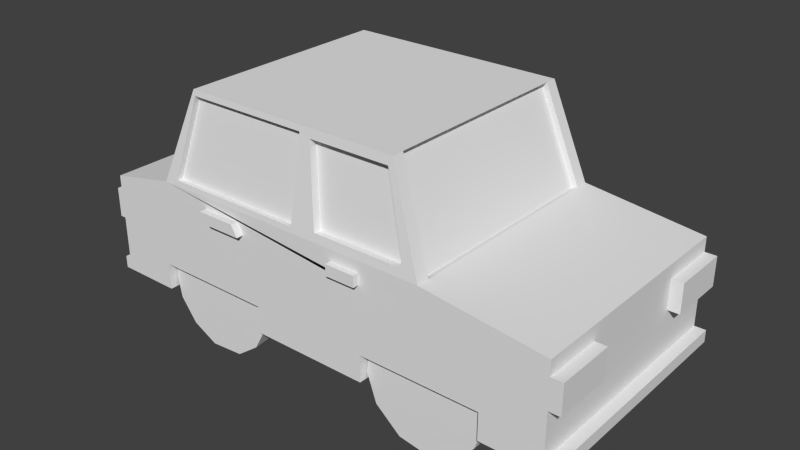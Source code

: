 # Source: car-1.blend  (saved by Blender 2.73.0; exported with 4.5.12 LTS)
import bpy
from mathutils import Matrix  # noqa: F401  (used for matrix-valued properties, if any)

bpy.ops.wm.read_factory_settings(use_empty=True)
scene = bpy.context.scene
scene.name = 'Scene'

# ---- collections
col_collection_1 = bpy.data.collections.new('Collection 1'); scene.collection.children.link(col_collection_1)

# ---- materials (node trees are filled in below, after node groups)
mat_car_1 = bpy.data.materials.new('car-1')
mat_car_1.alpha_threshold = 0.0
mat_car_1.use_transparent_shadow = False
mat_car_1.roughness = 0.5
mat_car_1.specular_intensity = 0.0
mat_car_1.line_color = (0.0, 0.0, 0.0, 1.0)

# ---- material node trees

# ---- world
world_world = bpy.data.worlds.new('World'); scene.world = world_world
world_world.color = (0.05088, 0.05088, 0.05088)
world_world.use_sun_shadow = False
world_world.sun_shadow_jitter_overblur = 0.0
world_world.cycles.sampling_method = 'MANUAL'
world_world.cycles.sample_map_resolution = 256

# ---- meshes
me_car_1_reference = bpy.data.meshes.new('car-1-reference')
me_car_1_reference.from_pydata([(-3.963, -2.027, 2.503), (-3.963, 2.027, 2.503), (4.166, 2.027, 2.503), (4.166, -2.027, 2.503), (-3.963, 2.027, 1.003), (2.134, 2.027, 2.747), (4.166, 2.027, 1.003), (4.166, -2.027, 1.003), (-3.963, -2.027, 1.003), (-2.791, 2.027, 2.747), (2.134, -2.027, 2.747), (2.134, 1.805, 2.747), (2.134, -1.805, 2.747), (-2.791, -1.649, 2.747), (-2.791, 1.649, 2.747), (0.0327, 1.85, 4.331), (1.579, 1.85, 4.331), (-2.168, 1.85, 4.331), (1.579, -1.85, 4.331), (1.579, 1.647, 4.331), (1.579, -1.647, 4.331), (-2.168, -1.505, 4.331), (-2.168, 1.505, 4.331), (1.117, 2.173, 2.375), (1.117, -2.127, 2.375), (1.117, -2.027, 2.375), (-1.13, -2.027, 2.375), (-1.13, 2.027, 2.375), (1.117, 2.027, 2.375), (-0.1609, 2.02, 2.858), (-2.791, -2.027, 2.747), (-2.168, -1.85, 4.331), (0.4192, 1.85, 4.331), (1.117, -2.027, 2.561), (0.6094, -2.027, 2.375), (-1.237, -2.027, 2.561), (-1.745, -2.027, 2.375), (-1.237, 2.027, 2.561), (-1.745, 2.027, 2.375), (1.117, 2.027, 2.561), (0.6094, 2.027, 2.375), (0.6094, 2.027, 2.561), (-1.907, 2.027, 2.561), (-1.907, -2.027, 2.561), (0.6094, -2.027, 2.561), (-0.1282, -2.017, 2.84), (-2.529, -2.017, 2.84), (-2.131, -1.861, 4.238), (0.3037, 2.012, 2.887), (1.876, 2.012, 2.887), (1.519, 1.866, 4.19), (1.872, -2.011, 2.89), (0.3067, -2.011, 2.89), (0.1509, -1.866, 4.187), (-2.489, 2.015, 2.861), (-0.07119, 1.863, 4.217), (-2.103, 1.863, 4.217), (1.517, -1.866, 4.187), (0.1471, 1.866, 4.19), (-0.03598, -1.861, 4.238), (0.3037, 1.936, 2.879), (1.876, 1.936, 2.879), (1.519, 1.791, 4.182), (0.1471, 1.791, 4.182), (-2.489, 1.943, 2.853), (-0.1606, 1.943, 2.853), (-0.07119, 1.791, 4.209), (-2.103, 1.791, 4.209), (1.117, 2.173, 2.561), (0.6094, 2.173, 2.375), (0.6094, 2.173, 2.561), (-1.13, 2.16, 2.375), (-1.237, 2.16, 2.561), (-1.745, 2.16, 2.375), (-1.907, 2.16, 2.561), (1.872, -1.886, 2.876), (0.3067, -1.886, 2.876), (0.1509, -1.741, 4.173), (1.517, -1.741, 4.173), (-0.1282, -1.922, 2.829), (-2.529, -1.922, 2.829), (-2.131, -1.766, 4.227), (-0.03598, -1.766, 4.227), (1.117, -2.127, 2.561), (0.6094, -2.127, 2.375), (0.6094, -2.127, 2.561), (-1.13, -2.146, 2.375), (-1.237, -2.146, 2.561), (-1.745, -2.146, 2.375), (-1.907, -2.146, 2.561), (2.047, 1.805, 2.716), (2.047, -1.805, 2.716), (1.492, 1.647, 4.3), (1.492, -1.647, 4.3), (-2.694, -1.649, 2.709), (-2.694, 1.649, 2.709), (-2.071, -1.505, 4.293), (-2.071, 1.505, 4.293), (-3.963, -2.027, 2.253), (-2.947, 2.027, 0.7967), (3.15, -2.027, 0.7967), (-3.963, 2.027, 1.753), (4.166, 2.027, 1.753), (1.117, 2.027, 0.7967), (4.166, -2.027, 1.753), (-0.9148, -2.027, 0.7967), (-4.063, -2.027, 1.753), (-3.963, -2.027, 1.753), (-0.9148, 2.027, 0.7967), (1.117, -2.027, 0.7967), (-3.963, 2.027, 2.253), (4.166, 2.027, 2.253), (3.15, 2.027, 0.7967), (4.166, -2.027, 2.253), (-2.947, -2.027, 0.7967), (-3.963, 1.014, 1.753), (-3.963, 1.014, 2.253), (-3.963, -1.014, 1.753), (-3.963, -1.014, 2.253), (-4.063, 2.027, 1.753), (4.166, -1.014, 1.753), (4.166, -1.014, 2.253), (4.358, -2.027, 0.7967), (4.166, 1.014, 1.753), (4.166, 1.014, 2.253), (4.358, 2.027, 0.7967), (-4.072, -2.027, 1.003), (-4.063, -2.027, 2.253), (3.15, 2.027, 1.253), (1.117, 2.027, 1.253), (-4.072, 2.027, 1.003), (-2.947, -2.027, 1.253), (-0.9148, -2.027, 1.253), (1.117, -2.027, 1.253), (3.15, -2.027, 1.253), (-0.9148, 2.027, 1.253), (-2.947, 2.027, 1.253), (-4.072, 2.027, 0.7967), (-4.072, -2.027, 0.7967), (4.363, 2.027, 1.753), (4.363, -2.027, 1.753), (4.363, 2.027, 2.253), (4.363, -2.027, 2.253), (4.363, -1.014, 1.753), (4.363, -1.014, 2.253), (4.363, 1.014, 1.753), (4.363, 1.014, 2.253), (4.358, 2.027, 1.003), (4.358, -2.027, 1.003), (-4.063, 2.027, 2.253), (-4.063, 1.014, 1.753), (-4.063, 1.014, 2.253), (-4.063, -1.014, 1.753), (-4.063, -1.014, 2.253), (2.408, 1.922, 1.968), (2.356, 1.137, 1.989), (2.831, 1.922, 1.735), (2.784, 1.137, 1.767), (3.089, 1.922, 1.31), (3.028, 1.137, 1.459), (3.131, 1.922, 0.8289), (3.135, 1.137, 1.083), (3.089, 1.137, 0.6933), (2.921, 1.922, 0.3782), (2.544, 1.922, 0.07643), (2.847, 1.137, 0.2878), (2.426, 1.137, 0.03879), (2.053, 1.922, 0.0005443), (2.018, 1.137, 0.003997), (1.676, 1.922, 0.1077), (1.645, 1.137, 0.1243), (1.369, 1.922, 0.351), (1.146, 1.922, 0.7795), (1.294, 1.137, 0.4408), (1.132, 1.137, 0.903), (1.168, 1.922, 1.276), (1.178, 1.137, 1.31), (1.346, 1.922, 1.625), (1.645, 1.922, 1.879), (1.436, 1.137, 1.735), (2.018, 1.922, 1.999), (1.859, 1.137, 1.968), (2.408, -1.105, 1.968), (2.25, -1.89, 1.999), (2.831, -1.105, 1.735), (2.623, -1.89, 1.879), (2.921, -1.89, 1.625), (3.121, -1.105, 1.224), (3.1, -1.89, 1.276), (3.1, -1.105, 0.727), (3.131, -1.89, 0.8857), (2.921, -1.105, 0.3782), (3.011, -1.89, 0.5127), (2.689, -1.105, 0.1701), (2.331, -1.105, 0.01159), (2.675, -1.89, 0.1463), (2.215, -1.89, 0.0005443), (1.859, -1.105, 0.03556), (1.723, -1.89, 0.07643), (1.436, -1.105, 0.2683), (1.146, -1.105, 0.7795), (1.294, -1.89, 0.4408), (1.132, -1.89, 0.903), (1.168, -1.105, 1.276), (1.178, -1.89, 1.31), (1.346, -1.105, 1.625), (1.369, -1.89, 1.652), (1.645, -1.105, 1.879), (2.018, -1.105, 1.999), (1.77, -1.89, 1.946), (-1.85, -1.105, 2.003), (-1.906, -1.89, 2.013), (-1.39, -1.105, 1.857), (-1.442, -1.89, 1.879), (-1.054, -1.105, 1.491), (-1.144, -1.89, 1.625), (-0.9194, -1.105, 1.027), (-0.934, -1.89, 1.174), (-1.037, -1.105, 0.5438), (-0.9754, -1.89, 0.6933), (-1.281, -1.105, 0.2366), (-1.166, -1.89, 0.351), (-1.709, -1.105, 0.01413), (-1.567, -1.89, 0.05716), (-2.206, -1.105, 0.03556), (-2.153, -1.89, 0.01413), (-2.555, -1.105, 0.2142), (-2.582, -1.89, 0.2365), (-2.819, -1.105, 0.5273), (-2.864, -1.89, 0.6153), (-2.941, -1.105, 1.002), (-2.931, -1.89, 1.002), (-2.825, -1.105, 1.459), (-2.856, -1.89, 1.412), (-2.582, -1.105, 1.767), (-2.24, -1.105, 1.957), (-2.472, -1.89, 1.857), (-2.012, 1.158, 2.003), (-1.657, 1.943, 1.968), (-1.521, 1.158, 1.927), (-1.308, 1.943, 1.789), (-1.054, 1.943, 1.491), (-1.076, 1.158, 1.543), (-0.9194, 1.943, 1.027), (-0.9302, 1.158, 1.083), (-1.037, 1.943, 0.5438), (-0.9754, 1.158, 0.6933), (-1.281, 1.943, 0.2365), (-1.234, 1.158, 0.2683), (-1.623, 1.943, 0.04579), (-1.657, 1.158, 0.03556), (-2.104, 1.943, 0.004307), (-2.047, 1.158, 0.003997), (-2.629, 1.943, 0.2683), (-2.42, 1.158, 0.1243), (-2.894, 1.943, 0.7095), (-2.771, 1.158, 0.4408), (-2.933, 1.158, 0.903), (-2.921, 1.943, 1.199), (-2.887, 1.158, 1.31), (-2.719, 1.943, 1.625), (-2.696, 1.158, 1.652), (-2.42, 1.943, 1.879), (-2.389, 1.158, 1.896), (-2.047, 1.943, 1.999)], [], [(117, 152, 153), (106, 152, 117), (11, 5, 16), (138, 137, 99), (94, 95, 14), (65, 66, 55), (75, 76, 52), (22, 97, 96), (18, 12, 20), (58, 63, 60), (3, 2, 11), (14, 22, 17), (120, 123, 121), (31, 18, 15), (143, 140, 104), (61, 62, 50), (4, 130, 126), (15, 32, 58), (147, 148, 122), (79, 82, 81), (76, 77, 53), (46, 80, 81), (59, 82, 79), (60, 63, 62), (67, 66, 65), (113, 142, 144), (37, 72, 74), (123, 145, 146), (39, 68, 70), (43, 89, 87), (29, 9, 54), (20, 93, 92), (44, 85, 83), (30, 47, 31), (53, 77, 78), (57, 78, 75), (7, 148, 147), (94, 96, 97), (102, 28, 5), (0, 13, 14), (55, 66, 67), (45, 53, 59), (136, 101, 110), (127, 153, 152), (50, 62, 63), (68, 23, 69), (41, 70, 69), (40, 69, 23), (28, 23, 68), (72, 71, 73), (42, 74, 73), (38, 73, 71), (27, 71, 72), (78, 77, 76), (64, 65, 29), (79, 80, 46), (47, 81, 82), (85, 84, 24), (34, 84, 85), (25, 24, 84), (33, 83, 24), (87, 89, 88), (36, 88, 89), (26, 86, 88), (35, 87, 86), (12, 91, 93), (19, 92, 90), (22, 14, 95), (21, 96, 94), (115, 4, 117), (151, 150, 115), (144, 142, 140), (60, 61, 49), (25, 132, 133), (25, 34, 30), (105, 108, 103), (115, 150, 119), (124, 146, 141), (146, 145, 139), (9, 29, 37), (125, 122, 100), (90, 91, 12), (118, 153, 127), (134, 133, 129), (133, 109, 103), (112, 100, 134), (144, 143, 120), (139, 145, 123), (110, 149, 151), (56, 67, 64), (130, 137, 138), (90, 92, 93), (149, 119, 150), (135, 108, 105), (114, 99, 136), (136, 135, 132), (155, 157, 156), (157, 159, 156), (159, 161, 158), (161, 162, 160), (162, 165, 163), (164, 165, 166), (166, 168, 167), (168, 170, 169), (170, 173, 171), (172, 173, 174), (174, 176, 175), (176, 179, 177), (179, 181, 178), (155, 176, 168), (181, 155, 180), (180, 158, 167), (183, 185, 182), (185, 186, 184), (186, 188, 187), (188, 190, 187), (190, 192, 189), (192, 195, 191), (195, 196, 194), (196, 198, 197), (198, 201, 199), (200, 201, 202), (202, 204, 203), (204, 206, 205), (206, 209, 207), (188, 204, 198), (209, 183, 208), (208, 187, 194), (211, 213, 212), (213, 215, 212), (215, 217, 214), (217, 219, 216), (219, 221, 218), (221, 223, 220), (223, 225, 222), (225, 227, 226), (227, 229, 228), (230, 229, 231), (231, 233, 230), (233, 236, 234), (236, 211, 235), (230, 214, 220), (237, 239, 238), (239, 242, 240), (242, 244, 243), (244, 246, 243), (246, 248, 245), (248, 250, 249), (250, 252, 251), (252, 254, 251), (254, 256, 253), (255, 256, 257), (257, 259, 258), (259, 261, 260), (261, 263, 262), (239, 263, 261), (263, 237, 264), (258, 241, 251), (118, 117, 153), (107, 106, 117), (19, 11, 16), (114, 138, 99), (13, 94, 14), (29, 65, 55), (51, 75, 52), (21, 22, 96), (12, 18, 10), (48, 58, 60), (12, 10, 3), (2, 5, 11), (11, 12, 3), (30, 21, 13), (21, 30, 31), (9, 14, 17), (3, 113, 121), (120, 104, 7), (2, 3, 121), (120, 7, 6), (124, 111, 2), (123, 120, 6), (124, 2, 121), (6, 102, 123), (123, 124, 121), (31, 15, 22), (22, 15, 17), (19, 16, 32), (32, 20, 19), (32, 15, 18), (21, 31, 22), (18, 20, 32), (120, 143, 104), (49, 61, 50), (8, 4, 126), (48, 15, 58), (125, 147, 122), (80, 79, 81), (57, 51, 18), (52, 76, 53), (47, 46, 81), (45, 59, 79), (61, 60, 62), (64, 67, 65), (121, 113, 144), (42, 37, 74), (124, 123, 146), (41, 39, 70), (35, 43, 87), (19, 20, 92), (33, 44, 83), (47, 30, 46), (57, 53, 78), (51, 57, 75), (6, 7, 147), (95, 94, 97), (141, 139, 102), (5, 2, 111), (111, 141, 102), (5, 28, 39), (102, 5, 111), (50, 58, 32), (56, 9, 17), (50, 32, 16), (56, 54, 9), (5, 50, 16), (55, 17, 15), (49, 50, 5), (55, 56, 17), (29, 49, 5), (55, 15, 48), (29, 55, 48), (48, 49, 29), (13, 0, 30), (14, 9, 1), (1, 0, 14), (56, 55, 67), (45, 30, 10), (10, 18, 51), (31, 47, 59), (45, 46, 30), (18, 31, 59), (52, 10, 51), (53, 18, 59), (45, 10, 52), (53, 57, 18), (53, 45, 52), (6, 112, 128), (129, 103, 108), (6, 147, 125), (129, 108, 135), (6, 125, 112), (40, 129, 135), (4, 99, 137), (38, 135, 136), (102, 6, 128), (128, 28, 102), (29, 39, 41), (129, 28, 128), (29, 5, 39), (40, 28, 129), (29, 41, 40), (136, 42, 38), (135, 29, 40), (136, 9, 42), (135, 27, 29), (137, 130, 4), (38, 27, 135), (136, 99, 4), (101, 119, 149), (136, 4, 101), (110, 9, 136), (101, 149, 110), (110, 1, 9), (106, 127, 152), (58, 50, 63), (70, 68, 69), (40, 41, 69), (28, 40, 23), (39, 28, 68), (74, 72, 73), (38, 42, 73), (27, 38, 71), (37, 27, 72), (75, 78, 76), (54, 64, 29), (45, 79, 46), (59, 47, 82), (83, 85, 24), (44, 34, 85), (34, 25, 84), (25, 33, 24), (86, 87, 88), (43, 36, 89), (36, 26, 88), (26, 35, 86), (20, 12, 93), (11, 19, 90), (97, 22, 95), (13, 21, 94), (118, 98, 0), (8, 107, 117), (118, 0, 1), (4, 8, 117), (1, 110, 116), (115, 117, 118), (118, 1, 116), (115, 101, 4), (118, 116, 115), (116, 151, 115), (143, 144, 140), (48, 60, 49), (25, 35, 26), (10, 44, 33), (132, 26, 36), (10, 33, 25), (131, 43, 30), (133, 10, 25), (98, 30, 0), (113, 3, 10), (131, 30, 98), (132, 25, 26), (140, 142, 113), (122, 148, 7), (104, 140, 113), (100, 122, 7), (134, 104, 113), (131, 36, 43), (98, 127, 106), (8, 126, 138), (98, 106, 107), (8, 138, 114), (131, 107, 8), (134, 7, 104), (131, 8, 114), (134, 100, 7), (98, 107, 131), (133, 134, 10), (105, 109, 133), (10, 134, 113), (36, 131, 132), (132, 105, 133), (30, 43, 35), (44, 10, 30), (30, 35, 25), (34, 44, 30), (109, 105, 103), (101, 115, 119), (111, 124, 141), (141, 146, 139), (29, 27, 37), (37, 42, 9), (112, 125, 100), (11, 90, 12), (98, 118, 127), (128, 134, 129), (129, 133, 103), (128, 112, 134), (121, 144, 120), (102, 139, 123), (116, 110, 151), (54, 56, 64), (126, 130, 138), (91, 90, 93), (151, 149, 150), (132, 135, 105), (131, 114, 136), (131, 136, 132), (180, 155, 154), (154, 155, 156), (156, 159, 158), (158, 161, 160), (160, 162, 163), (163, 165, 164), (164, 166, 167), (167, 168, 169), (169, 170, 171), (171, 173, 172), (172, 174, 175), (175, 176, 177), (177, 179, 178), (168, 166, 165), (179, 155, 181), (168, 157, 155), (157, 161, 159), (173, 170, 168), (176, 174, 173), (168, 161, 157), (161, 165, 162), (176, 173, 168), (176, 155, 179), (168, 165, 161), (178, 181, 180), (167, 171, 172), (167, 169, 171), (177, 178, 180), (172, 175, 177), (158, 164, 167), (164, 160, 163), (180, 154, 156), (167, 177, 180), (158, 160, 164), (180, 156, 158), (167, 172, 177), (208, 183, 182), (182, 185, 184), (184, 186, 187), (187, 190, 189), (189, 192, 191), (191, 195, 193), (194, 193, 195), (194, 196, 197), (197, 198, 199), (199, 201, 200), (200, 202, 203), (203, 204, 205), (205, 206, 207), (185, 188, 186), (192, 190, 188), (185, 183, 209), (198, 196, 195), (204, 202, 201), (188, 206, 204), (206, 188, 185), (188, 195, 192), (204, 201, 198), (185, 209, 206), (198, 195, 188), (207, 209, 208), (197, 199, 200), (205, 207, 208), (200, 203, 205), (187, 193, 194), (193, 189, 191), (208, 182, 184), (194, 205, 208), (194, 197, 200), (187, 189, 193), (208, 184, 187), (194, 200, 205), (210, 211, 212), (212, 215, 214), (214, 217, 216), (216, 219, 218), (218, 221, 220), (220, 223, 222), (222, 225, 224), (224, 225, 226), (226, 227, 228), (230, 228, 229), (230, 233, 232), (232, 233, 234), (234, 236, 235), (213, 217, 215), (223, 221, 219), (231, 227, 225), (227, 231, 229), (213, 236, 233), (213, 211, 236), (233, 217, 213), (217, 223, 219), (217, 231, 225), (231, 217, 233), (225, 223, 217), (235, 211, 210), (234, 235, 210), (230, 232, 234), (226, 228, 230), (220, 224, 226), (224, 220, 222), (220, 214, 216), (230, 234, 210), (220, 226, 230), (216, 218, 220), (210, 212, 214), (214, 230, 210), (264, 237, 238), (238, 239, 240), (240, 242, 241), (241, 242, 243), (243, 246, 245), (245, 248, 247), (247, 248, 249), (249, 250, 251), (251, 254, 253), (253, 256, 255), (258, 255, 257), (258, 259, 260), (260, 261, 262), (252, 250, 248), (239, 244, 242), (257, 254, 252), (254, 257, 256), (239, 261, 259), (239, 237, 263), (259, 244, 239), (244, 248, 246), (244, 257, 252), (257, 244, 259), (252, 248, 244), (262, 263, 264), (247, 249, 251), (247, 243, 245), (260, 262, 264), (253, 255, 258), (243, 247, 251), (251, 241, 243), (264, 238, 240), (258, 260, 264), (251, 253, 258), (264, 240, 241), (241, 258, 264)])
_uv = me_car_1_reference.uv_layers.new(name='UVMap')
_uv.uv.foreach_set('vector', [0.3314, 0.9367, 0.3388, 0.9282, 0.3653, 0.9301, 0.3375, 0.8812, 0.3388, 0.9282, 0.3314, 0.9367, 0.4449, 0.2282, 0.4278, 0.2353, 0.4173, 0.003304, 0.351, 0.4902, 0.3202, 0.4682, 0.3237, 0.4529, 0.3574, 0.5822, 0.224, 0.4941, 0.2251, 0.4859, 0.2705, 0.2645, 0.1397, 0.1537, 0.1335, 0.1302, 0.6105, 0.3823, 0.5645, 0.4538, 0.5519, 0.4546, 0.0003092, 0.5206, 0.05361, 0.53, 0.3986, 0.747, 0.7639, 0.3981, 0.6095, 0.3428, 0.7734, 0.3721, 0.157, 0.1115, 0.1821, 0.1154, 0.3062, 0.2363, 0.5145, 0.3238, 0.4964, 0.3155, 0.4449, 0.2282, 0.2251, 0.4859, 0.0003092, 0.5206, 0.0003091, 0.4587, 0.5072, 0.3248, 0.4989, 0.3206, 0.5084, 0.3227, 0.774, 0.0003092, 0.9765, 0.0003091, 0.8929, 0.2004, 0.753, 0.8884, 0.7142, 0.8943, 0.6996, 0.8824, 0.4044, 0.2209, 0.391, 0.05475, 0.4048, 0.03235, 0.668, 0.9194, 0.6636, 0.9265, 0.467, 0.924, 0.1248, 0.1017, 0.1941, 0.07389, 0.157, 0.1115, 0.6626, 0.9079, 0.4683, 0.9048, 0.4596, 0.8909, 0.3258, 0.8754, 0.3308, 0.9515, 0.2175, 0.9515, 0.5645, 0.4538, 0.6392, 0.5095, 0.6424, 0.5295, 0.409, 0.5621, 0.4213, 0.5628, 0.4847, 0.7075, 0.6351, 0.5455, 0.621, 0.5485, 0.5271, 0.4781, 0.7705, 0.8677, 0.6996, 0.8762, 0.6996, 0.802, 0.1835, 0.8901, 0.1907, 0.9997, 0.1168, 0.9997, 0.6996, 0.9349, 0.7173, 0.9164, 0.7557, 0.9105, 0.2635, 0.3599, 0.2671, 0.3664, 0.2602, 0.3803, 0.774, 0.8954, 0.7939, 0.9131, 0.7928, 0.9353, 0.3633, 0.2516, 0.3588, 0.257, 0.3491, 0.2576, 0.4363, 0.5249, 0.4385, 0.5179, 0.4504, 0.5095, 0.2791, 0.2625, 0.2306, 0.4532, 0.2231, 0.4284, 0.7734, 0.3721, 0.7408, 0.3594, 0.4622, 0.03688, 0.5499, 0.4336, 0.5489, 0.4276, 0.5569, 0.4173, 0.3872, 0.5657, 0.484, 0.7295, 0.4833, 0.7477, 0.6424, 0.5295, 0.6392, 0.5095, 0.7171, 0.4153, 0.7404, 0.4041, 0.7171, 0.4153, 0.6105, 0.3823, 0.4596, 0.9175, 0.4683, 0.9048, 0.6626, 0.9079, 0.196, 0.8747, 0.2039, 0.7827, 0.3666, 0.7828, 0.4946, 0.3185, 0.3662, 0.2626, 0.4278, 0.2353, 0.3468, 0.5177, 0.3621, 0.5793, 0.2251, 0.4859, 0.1335, 0.1302, 0.1397, 0.1537, 0.03748, 0.4299, 0.5274, 0.4716, 0.6424, 0.5295, 0.6351, 0.5455, 0.3161, 0.4353, 0.3083, 0.4717, 0.3011, 0.4757, 0.363, 0.8829, 0.3653, 0.9301, 0.3388, 0.9282, 0.4048, 0.03235, 0.391, 0.05475, 0.1821, 0.1154, 0.3588, 0.257, 0.3593, 0.2608, 0.3498, 0.262, 0.3392, 0.2551, 0.3491, 0.2576, 0.3498, 0.262, 0.3449, 0.2688, 0.3498, 0.262, 0.3593, 0.2608, 0.3662, 0.2626, 0.3593, 0.2608, 0.3588, 0.257, 0.2671, 0.3664, 0.2727, 0.3675, 0.2659, 0.3804, 0.2538, 0.3882, 0.2602, 0.3803, 0.2659, 0.3804, 0.2693, 0.3853, 0.2659, 0.3804, 0.2727, 0.3675, 0.2799, 0.36, 0.2727, 0.3675, 0.2671, 0.3664, 0.4483, 0.9633, 0.3749, 0.972, 0.3749, 0.901, 0.2197, 0.423, 0.2705, 0.2645, 0.2791, 0.2625, 0.5271, 0.4781, 0.4213, 0.5628, 0.409, 0.5621, 0.484, 0.7295, 0.4847, 0.7075, 0.621, 0.5485, 0.5489, 0.4276, 0.5446, 0.424, 0.5526, 0.4144, 0.5393, 0.4266, 0.5446, 0.424, 0.5489, 0.4276, 0.5516, 0.4096, 0.5526, 0.4144, 0.5446, 0.424, 0.5624, 0.4141, 0.5569, 0.4173, 0.5526, 0.4144, 0.4504, 0.5095, 0.4385, 0.5179, 0.438, 0.5123, 0.4331, 0.5116, 0.438, 0.5123, 0.4385, 0.5179, 0.4514, 0.4999, 0.4496, 0.5053, 0.438, 0.5123, 0.4548, 0.5098, 0.4504, 0.5095, 0.4496, 0.5053, 0.6095, 0.3428, 0.612, 0.3355, 0.7408, 0.3594, 0.4467, 0.0003091, 0.4622, 0.03688, 0.4507, 0.2262, 0.0003092, 0.5206, 0.2251, 0.4859, 0.224, 0.4941, 0.4266, 0.7821, 0.3986, 0.747, 0.3574, 0.5822, 0.3178, 0.4809, 0.3152, 0.4687, 0.3389, 0.4967, 0.8541, 0.901, 0.8563, 0.927, 0.8481, 0.9342, 0.7557, 0.9105, 0.7173, 0.9164, 0.7142, 0.8943, 0.3062, 0.2363, 0.4044, 0.2209, 0.4121, 0.2266, 0.5516, 0.4096, 0.4363, 0.4569, 0.5018, 0.3928, 0.5516, 0.4096, 0.5393, 0.4266, 0.3872, 0.5657, 0.4341, 0.4408, 0.3544, 0.3743, 0.3944, 0.3399, 0.8481, 0.9342, 0.8563, 0.927, 0.9031, 0.9285, 0.7795, 0.9482, 0.7928, 0.9353, 0.8329, 0.9383, 0.7928, 0.9353, 0.7939, 0.9131, 0.8319, 0.9164, 0.2306, 0.4532, 0.2791, 0.2625, 0.2635, 0.3599, 0.4949, 0.3232, 0.5059, 0.3296, 0.5061, 0.3386, 0.4507, 0.2262, 0.612, 0.3355, 0.6095, 0.3428, 0.3727, 0.9367, 0.3653, 0.9301, 0.363, 0.8829, 0.5117, 0.3483, 0.5018, 0.3928, 0.3899, 0.3223, 0.5018, 0.3928, 0.4711, 0.394, 0.3944, 0.3399, 0.488, 0.3259, 0.5061, 0.3386, 0.5117, 0.3483, 0.7557, 0.9105, 0.753, 0.8884, 0.7677, 0.8768, 0.8319, 0.9164, 0.7939, 0.9131, 0.774, 0.8954, 0.9071, 0.8954, 0.9014, 0.9022, 0.8541, 0.901, 0.02188, 0.4449, 0.03748, 0.4299, 0.2197, 0.423, 0.6636, 0.9265, 0.6707, 0.9371, 0.4596, 0.9371, 0.1954, 0.7827, 0.1869, 0.8735, 0.008824, 0.8735, 0.9014, 0.9022, 0.9031, 0.9285, 0.8563, 0.927, 0.3321, 0.3776, 0.3544, 0.3743, 0.4341, 0.4408, 0.3644, 0.4837, 0.3237, 0.4529, 0.3161, 0.4353, 0.3161, 0.4353, 0.3321, 0.3776, 0.4363, 0.4569, 0.8795, 0.3193, 0.8929, 0.3068, 0.9351, 0.3295, 0.8929, 0.3068, 0.8983, 0.293, 0.9351, 0.3295, 0.8983, 0.293, 0.898, 0.2782, 0.9475, 0.2887, 0.898, 0.2782, 0.892, 0.2647, 0.9381, 0.2483, 0.892, 0.2647, 0.8785, 0.2534, 0.9107, 0.2153, 0.8714, 0.2018, 0.8785, 0.2534, 0.8607, 0.2489, 0.8607, 0.2489, 0.8456, 0.2524, 0.8294, 0.2068, 0.8456, 0.2524, 0.8333, 0.261, 0.801, 0.2248, 0.8333, 0.261, 0.8247, 0.2765, 0.7814, 0.2524, 0.7757, 0.2933, 0.8247, 0.2765, 0.8237, 0.2948, 0.8237, 0.2948, 0.8299, 0.309, 0.7886, 0.3333, 0.8299, 0.309, 0.8441, 0.3209, 0.8115, 0.3574, 0.8441, 0.3209, 0.8616, 0.3249, 0.8421, 0.371, 0.8795, 0.3193, 0.8299, 0.309, 0.8456, 0.2524, 0.8616, 0.3249, 0.8795, 0.3193, 0.8756, 0.3718, 0.6161, 0.8818, 0.5951, 0.8168, 0.6825, 0.7978, 0.8106, 0.5311, 0.7873, 0.5066, 0.8341, 0.4878, 0.7873, 0.5066, 0.7753, 0.4752, 0.8246, 0.4725, 0.7753, 0.4752, 0.7762, 0.4416, 0.824, 0.4507, 0.7762, 0.4416, 0.7898, 0.4111, 0.824, 0.4507, 0.7898, 0.4111, 0.814, 0.3882, 0.8326, 0.4342, 0.814, 0.3882, 0.8539, 0.3754, 0.8446, 0.4257, 0.8539, 0.3754, 0.8948, 0.3812, 0.8707, 0.4245, 0.8948, 0.3812, 0.9278, 0.408, 0.8864, 0.4331, 0.9278, 0.408, 0.9453, 0.4519, 0.8962, 0.4483, 0.8969, 0.47, 0.9453, 0.4519, 0.941, 0.4936, 0.941, 0.4936, 0.9207, 0.5231, 0.8881, 0.4864, 0.9207, 0.5231, 0.8919, 0.5413, 0.876, 0.495, 0.8919, 0.5413, 0.8494, 0.5456, 0.8614, 0.4983, 0.5899, 0.8461, 0.4876, 0.858, 0.5106, 0.7901, 0.8494, 0.5456, 0.8106, 0.5311, 0.8467, 0.4957, 0.8467, 0.4957, 0.824, 0.4507, 0.8707, 0.4245, 0.8335, 0.7158, 0.7981, 0.6941, 0.8324, 0.6591, 0.7981, 0.6941, 0.7799, 0.6655, 0.8324, 0.6591, 0.7799, 0.6655, 0.7755, 0.6231, 0.8237, 0.6425, 0.7755, 0.6231, 0.7897, 0.5844, 0.8242, 0.6243, 0.7897, 0.5844, 0.8141, 0.5612, 0.8329, 0.6078, 0.8141, 0.5612, 0.8544, 0.5487, 0.8451, 0.5992, 0.8544, 0.5487, 0.9023, 0.5597, 0.8628, 0.5961, 0.9023, 0.5597, 0.9318, 0.587, 0.8913, 0.6113, 0.9318, 0.587, 0.9445, 0.6242, 0.8974, 0.6254, 0.8962, 0.6439, 0.9445, 0.6242, 0.9447, 0.6579, 0.9447, 0.6579, 0.9264, 0.6897, 0.8962, 0.6439, 0.9264, 0.6897, 0.8838, 0.717, 0.876, 0.6685, 0.8838, 0.717, 0.8335, 0.7158, 0.8617, 0.672, 0.8962, 0.6439, 0.8237, 0.6425, 0.8451, 0.5992, 0.8392, 0.8412, 0.857, 0.8463, 0.841, 0.8929, 0.857, 0.8463, 0.8782, 0.8411, 0.8745, 0.8935, 0.8782, 0.8411, 0.8915, 0.8286, 0.9337, 0.8512, 0.8915, 0.8286, 0.897, 0.8149, 0.9337, 0.8512, 0.897, 0.8149, 0.8952, 0.7965, 0.9459, 0.8107, 0.8952, 0.7965, 0.8858, 0.7812, 0.9223, 0.7488, 0.8858, 0.7812, 0.8732, 0.7734, 0.8869, 0.7268, 0.8732, 0.7734, 0.8584, 0.7709, 0.8869, 0.7268, 0.8584, 0.7709, 0.8413, 0.7758, 0.8361, 0.7251, 0.7971, 0.7479, 0.8413, 0.7758, 0.8276, 0.7882, 0.8276, 0.7882, 0.8221, 0.8028, 0.7782, 0.7852, 0.8221, 0.8028, 0.8226, 0.8177, 0.7754, 0.8246, 0.8226, 0.8177, 0.8286, 0.8312, 0.7874, 0.8555, 0.857, 0.8463, 0.8286, 0.8312, 0.8226, 0.8177, 0.8286, 0.8312, 0.8392, 0.8412, 0.8105, 0.8795, 0.1012, 0.9027, 0.0344, 0.9779, 0.02777, 0.8814, 0.3727, 0.9367, 0.3314, 0.9367, 0.3653, 0.9301, 0.3322, 0.8755, 0.3375, 0.8812, 0.3314, 0.9367, 0.4467, 0.0003091, 0.4449, 0.2282, 0.4173, 0.003304, 0.3644, 0.4837, 0.351, 0.4902, 0.3237, 0.4529, 0.3621, 0.5793, 0.3574, 0.5822, 0.2251, 0.4859, 0.2791, 0.2625, 0.2705, 0.2645, 0.1335, 0.1302, 0.6079, 0.3743, 0.6105, 0.3823, 0.5519, 0.4546, 0.4266, 0.7821, 0.0003092, 0.5206, 0.3986, 0.747, 0.6095, 0.3428, 0.7639, 0.3981, 0.6056, 0.3558, 0.3043, 0.2413, 0.157, 0.1115, 0.3062, 0.2363, 0.6095, 0.3428, 0.6056, 0.3558, 0.5145, 0.3238, 0.4964, 0.3155, 0.4278, 0.2353, 0.4449, 0.2282, 0.4449, 0.2282, 0.6095, 0.3428, 0.5145, 0.3238, 0.3872, 0.5657, 0.4266, 0.7821, 0.3621, 0.5793, 0.4266, 0.7821, 0.3872, 0.5657, 0.4833, 0.7477, 0.2306, 0.4532, 0.2251, 0.4859, 0.0003091, 0.4587, 0.5145, 0.3238, 0.5138, 0.3253, 0.5084, 0.3227, 0.5072, 0.3248, 0.5112, 0.3277, 0.5086, 0.3294, 0.4964, 0.3155, 0.5145, 0.3238, 0.5084, 0.3227, 0.5072, 0.3248, 0.5086, 0.3294, 0.494, 0.3216, 0.4998, 0.3185, 0.4957, 0.3164, 0.4964, 0.3155, 0.4989, 0.3206, 0.5072, 0.3248, 0.494, 0.3216, 0.4998, 0.3185, 0.4964, 0.3155, 0.5084, 0.3227, 0.494, 0.3216, 0.4946, 0.3185, 0.4989, 0.3206, 0.4989, 0.3206, 0.4998, 0.3185, 0.5084, 0.3227, 0.774, 0.0003092, 0.8929, 0.2004, 0.774, 0.1817, 0.774, 0.1817, 0.8929, 0.2004, 0.774, 0.2004, 0.9765, 0.1894, 0.9765, 0.2004, 0.9138, 0.2004, 0.9138, 0.2004, 0.9765, 0.01129, 0.9765, 0.1894, 0.9138, 0.2004, 0.8929, 0.2004, 0.9765, 0.0003091, 0.774, 0.01898, 0.774, 0.0003092, 0.774, 0.1817, 0.9765, 0.0003091, 0.9765, 0.01129, 0.9138, 0.2004, 0.7677, 0.8768, 0.753, 0.8884, 0.6996, 0.8824, 0.4121, 0.2266, 0.4044, 0.2209, 0.4048, 0.03235, 0.4625, 0.9182, 0.668, 0.9194, 0.467, 0.924, 0.3043, 0.2413, 0.1248, 0.1017, 0.157, 0.1115, 0.6695, 0.898, 0.6626, 0.9079, 0.4596, 0.8909, 0.196, 0.8754, 0.3258, 0.8754, 0.2175, 0.9515, 0.7404, 0.4041, 0.6079, 0.3743, 0.7639, 0.3981, 0.5519, 0.4546, 0.5645, 0.4538, 0.6424, 0.5295, 0.484, 0.7295, 0.409, 0.5621, 0.4847, 0.7075, 0.5274, 0.4716, 0.6351, 0.5455, 0.5271, 0.4781, 0.7705, 0.7827, 0.7705, 0.8677, 0.6996, 0.802, 0.1085, 0.8741, 0.1835, 0.8901, 0.1168, 0.9997, 0.7676, 0.9191, 0.6996, 0.9349, 0.7557, 0.9105, 0.2538, 0.3882, 0.2635, 0.3599, 0.2602, 0.3803, 0.7795, 0.9482, 0.774, 0.8954, 0.7928, 0.9353, 0.3392, 0.2551, 0.3633, 0.2516, 0.3491, 0.2576, 0.4548, 0.5098, 0.4363, 0.5249, 0.4504, 0.5095, 0.4467, 0.0003091, 0.7734, 0.3721, 0.4622, 0.03688, 0.5624, 0.4141, 0.5499, 0.4336, 0.5569, 0.4173, 0.484, 0.7295, 0.3872, 0.5657, 0.409, 0.5621, 0.7404, 0.4041, 0.6424, 0.5295, 0.7171, 0.4153, 0.6079, 0.3743, 0.7404, 0.4041, 0.6105, 0.3823, 0.6688, 0.9175, 0.4596, 0.9175, 0.6626, 0.9079, 0.3743, 0.8748, 0.196, 0.8747, 0.3666, 0.7828, 0.8329, 0.9383, 0.8319, 0.9164, 0.8475, 0.9069, 0.4278, 0.2353, 0.4964, 0.3155, 0.4957, 0.3164, 0.8432, 0.9482, 0.8329, 0.9383, 0.8475, 0.9069, 0.4278, 0.2353, 0.3662, 0.2626, 0.3633, 0.2516, 0.4946, 0.3185, 0.4278, 0.2353, 0.4957, 0.3164, 0.4048, 0.03235, 0.157, 0.1115, 0.1941, 0.07389, 0.02188, 0.4449, 0.2306, 0.4532, 0.0003091, 0.4587, 0.4048, 0.03235, 0.1941, 0.07389, 0.4173, 0.003304, 0.02188, 0.4449, 0.2231, 0.4284, 0.2306, 0.4532, 0.4278, 0.2353, 0.4048, 0.03235, 0.4173, 0.003304, 0.1335, 0.1302, 0.0003091, 0.4587, 0.1248, 0.1017, 0.4121, 0.2266, 0.4048, 0.03235, 0.4278, 0.2353, 0.1335, 0.1302, 0.02188, 0.4449, 0.0003091, 0.4587, 0.2791, 0.2625, 0.4121, 0.2266, 0.4278, 0.2353, 0.1335, 0.1302, 0.1248, 0.1017, 0.3043, 0.2413, 0.2791, 0.2625, 0.1335, 0.1302, 0.3043, 0.2413, 0.3043, 0.2413, 0.4121, 0.2266, 0.2791, 0.2625, 0.3621, 0.5793, 0.3468, 0.5177, 0.3872, 0.5657, 0.2251, 0.4859, 0.2306, 0.4532, 0.2984, 0.4794, 0.2984, 0.4794, 0.3468, 0.5177, 0.2251, 0.4859, 0.02188, 0.4449, 0.1335, 0.1302, 0.03748, 0.4299, 0.5274, 0.4716, 0.3872, 0.5657, 0.6056, 0.3558, 0.6056, 0.3558, 0.7639, 0.3981, 0.6079, 0.3743, 0.4833, 0.7477, 0.484, 0.7295, 0.6351, 0.5455, 0.5274, 0.4716, 0.409, 0.5621, 0.3872, 0.5657, 0.7639, 0.3981, 0.4833, 0.7477, 0.6351, 0.5455, 0.5519, 0.4546, 0.6056, 0.3558, 0.6079, 0.3743, 0.6424, 0.5295, 0.7639, 0.3981, 0.6351, 0.5455, 0.5274, 0.4716, 0.6056, 0.3558, 0.5519, 0.4546, 0.6424, 0.5295, 0.7404, 0.4041, 0.7639, 0.3981, 0.6424, 0.5295, 0.5274, 0.4716, 0.5519, 0.4546, 0.494, 0.3216, 0.488, 0.3259, 0.4808, 0.3239, 0.3899, 0.3223, 0.3944, 0.3399, 0.3544, 0.3743, 0.6688, 0.9175, 0.6626, 0.9079, 0.6695, 0.898, 0.3899, 0.3223, 0.3544, 0.3743, 0.3321, 0.3776, 0.494, 0.3216, 0.4949, 0.3232, 0.488, 0.3259, 0.3449, 0.2688, 0.3899, 0.3223, 0.3321, 0.3776, 0.3152, 0.4687, 0.3237, 0.4529, 0.3202, 0.4682, 0.2693, 0.3853, 0.3321, 0.3776, 0.3161, 0.4353, 0.4946, 0.3185, 0.494, 0.3216, 0.4808, 0.3239, 0.4808, 0.3239, 0.3662, 0.2626, 0.4946, 0.3185, 0.2791, 0.2625, 0.3633, 0.2516, 0.3392, 0.2551, 0.3899, 0.3223, 0.3662, 0.2626, 0.4808, 0.3239, 0.2791, 0.2625, 0.4278, 0.2353, 0.3633, 0.2516, 0.3449, 0.2688, 0.3662, 0.2626, 0.3899, 0.3223, 0.2791, 0.2625, 0.3392, 0.2551, 0.3449, 0.2688, 0.3161, 0.4353, 0.2538, 0.3882, 0.2693, 0.3853, 0.3321, 0.3776, 0.2791, 0.2625, 0.3449, 0.2688, 0.3161, 0.4353, 0.2306, 0.4532, 0.2538, 0.3882, 0.3321, 0.3776, 0.2799, 0.36, 0.2791, 0.2625, 0.6707, 0.9371, 0.6636, 0.9265, 0.668, 0.9194, 0.2693, 0.3853, 0.2799, 0.36, 0.3321, 0.3776, 0.3161, 0.4353, 0.3237, 0.4529, 0.3152, 0.4687, 0.9119, 0.9342, 0.9031, 0.9285, 0.9014, 0.9022, 0.3161, 0.4353, 0.3152, 0.4687, 0.3083, 0.4717, 0.3011, 0.4757, 0.2306, 0.4532, 0.3161, 0.4353, 0.9119, 0.9342, 0.9014, 0.9022, 0.9071, 0.8954, 0.3011, 0.4757, 0.2984, 0.4794, 0.2306, 0.4532, 0.3375, 0.8812, 0.363, 0.8829, 0.3388, 0.9282, 0.157, 0.1115, 0.4048, 0.03235, 0.1821, 0.1154, 0.3491, 0.2576, 0.3588, 0.257, 0.3498, 0.262, 0.3449, 0.2688, 0.3392, 0.2551, 0.3498, 0.262, 0.3662, 0.2626, 0.3449, 0.2688, 0.3593, 0.2608, 0.3633, 0.2516, 0.3662, 0.2626, 0.3588, 0.257, 0.2602, 0.3803, 0.2671, 0.3664, 0.2659, 0.3804, 0.2693, 0.3853, 0.2538, 0.3882, 0.2659, 0.3804, 0.2799, 0.36, 0.2693, 0.3853, 0.2727, 0.3675, 0.2635, 0.3599, 0.2799, 0.36, 0.2671, 0.3664, 0.4589, 0.8909, 0.4483, 0.9633, 0.3749, 0.901, 0.2231, 0.4284, 0.2197, 0.423, 0.2791, 0.2625, 0.5274, 0.4716, 0.5271, 0.4781, 0.409, 0.5621, 0.6351, 0.5455, 0.484, 0.7295, 0.621, 0.5485, 0.5569, 0.4173, 0.5489, 0.4276, 0.5526, 0.4144, 0.5499, 0.4336, 0.5393, 0.4266, 0.5489, 0.4276, 0.5393, 0.4266, 0.5516, 0.4096, 0.5446, 0.424, 0.5516, 0.4096, 0.5624, 0.4141, 0.5526, 0.4144, 0.4496, 0.5053, 0.4504, 0.5095, 0.438, 0.5123, 0.4363, 0.5249, 0.4331, 0.5116, 0.4385, 0.5179, 0.4331, 0.5116, 0.4514, 0.4999, 0.438, 0.5123, 0.4514, 0.4999, 0.4548, 0.5098, 0.4496, 0.5053, 0.7734, 0.3721, 0.6095, 0.3428, 0.7408, 0.3594, 0.4449, 0.2282, 0.4467, 0.0003091, 0.4507, 0.2262, 0.05361, 0.53, 0.0003092, 0.5206, 0.224, 0.4941, 0.3621, 0.5793, 0.4266, 0.7821, 0.3574, 0.5822, 0.3351, 0.5026, 0.3501, 0.5133, 0.3468, 0.5177, 0.3523, 0.4939, 0.3516, 0.5029, 0.3389, 0.4967, 0.3351, 0.5026, 0.3468, 0.5177, 0.2984, 0.4794, 0.3152, 0.4687, 0.3523, 0.4939, 0.3389, 0.4967, 0.2984, 0.4794, 0.3011, 0.4757, 0.3134, 0.4858, 0.3178, 0.4809, 0.3389, 0.4967, 0.3351, 0.5026, 0.3351, 0.5026, 0.2984, 0.4794, 0.3134, 0.4858, 0.3178, 0.4809, 0.3083, 0.4717, 0.3152, 0.4687, 0.3351, 0.5026, 0.3134, 0.4858, 0.3178, 0.4809, 0.8482, 0.8958, 0.8541, 0.901, 0.8481, 0.9342, 0.753, 0.8884, 0.7557, 0.9105, 0.7142, 0.8943, 0.3043, 0.2413, 0.3062, 0.2363, 0.4121, 0.2266, 0.5516, 0.4096, 0.4548, 0.5098, 0.4514, 0.4999, 0.6056, 0.3558, 0.5499, 0.4336, 0.5624, 0.4141, 0.4363, 0.4569, 0.4514, 0.4999, 0.4331, 0.5116, 0.6056, 0.3558, 0.5624, 0.4141, 0.5516, 0.4096, 0.3777, 0.4874, 0.4363, 0.5249, 0.3872, 0.5657, 0.5018, 0.3928, 0.6056, 0.3558, 0.5516, 0.4096, 0.3501, 0.5133, 0.3872, 0.5657, 0.3468, 0.5177, 0.5138, 0.3253, 0.5145, 0.3238, 0.6056, 0.3558, 0.3777, 0.4874, 0.3872, 0.5657, 0.3501, 0.5133, 0.4363, 0.4569, 0.5516, 0.4096, 0.4514, 0.4999, 0.7142, 0.8943, 0.7173, 0.9164, 0.6996, 0.9349, 0.4596, 0.8909, 0.4683, 0.9048, 0.4596, 0.9175, 0.6996, 0.8824, 0.7142, 0.8943, 0.6996, 0.9349, 0.5061, 0.3386, 0.5059, 0.3296, 0.5086, 0.3294, 0.5117, 0.3483, 0.5112, 0.3277, 0.5138, 0.3253, 0.3777, 0.4874, 0.4331, 0.5116, 0.4363, 0.5249, 0.3682, 0.8754, 0.363, 0.8829, 0.3375, 0.8812, 0.4625, 0.9182, 0.467, 0.924, 0.4596, 0.9371, 0.3682, 0.8754, 0.3375, 0.8812, 0.3322, 0.8755, 0.3523, 0.4939, 0.351, 0.4902, 0.3644, 0.4837, 0.3777, 0.4874, 0.3516, 0.5029, 0.3523, 0.4939, 0.5117, 0.3483, 0.5086, 0.3294, 0.5112, 0.3277, 0.3777, 0.4874, 0.3523, 0.4939, 0.3644, 0.4837, 0.5117, 0.3483, 0.5061, 0.3386, 0.5086, 0.3294, 0.3501, 0.5133, 0.3516, 0.5029, 0.3777, 0.4874, 0.5018, 0.3928, 0.5117, 0.3483, 0.6056, 0.3558, 0.4341, 0.4408, 0.4711, 0.394, 0.5018, 0.3928, 0.6056, 0.3558, 0.5117, 0.3483, 0.5138, 0.3253, 0.4331, 0.5116, 0.3777, 0.4874, 0.4363, 0.4569, 0.4363, 0.4569, 0.4341, 0.4408, 0.5018, 0.3928, 0.3872, 0.5657, 0.4363, 0.5249, 0.4548, 0.5098, 0.5499, 0.4336, 0.6056, 0.3558, 0.3872, 0.5657, 0.3872, 0.5657, 0.4548, 0.5098, 0.5516, 0.4096, 0.5393, 0.4266, 0.5499, 0.4336, 0.3872, 0.5657, 0.4711, 0.394, 0.4341, 0.4408, 0.3944, 0.3399, 0.9119, 0.9342, 0.8481, 0.9342, 0.9031, 0.9285, 0.8432, 0.9482, 0.7795, 0.9482, 0.8329, 0.9383, 0.8329, 0.9383, 0.7928, 0.9353, 0.8319, 0.9164, 0.2791, 0.2625, 0.2799, 0.36, 0.2635, 0.3599, 0.2635, 0.3599, 0.2538, 0.3882, 0.2306, 0.4532, 0.488, 0.3259, 0.4949, 0.3232, 0.5061, 0.3386, 0.4449, 0.2282, 0.4507, 0.2262, 0.6095, 0.3428, 0.3682, 0.8754, 0.3727, 0.9367, 0.363, 0.8829, 0.4808, 0.3239, 0.5117, 0.3483, 0.3899, 0.3223, 0.3899, 0.3223, 0.5018, 0.3928, 0.3944, 0.3399, 0.4808, 0.3239, 0.488, 0.3259, 0.5117, 0.3483, 0.7676, 0.9191, 0.7557, 0.9105, 0.7677, 0.8768, 0.8475, 0.9069, 0.8319, 0.9164, 0.774, 0.8954, 0.8482, 0.8958, 0.9071, 0.8954, 0.8541, 0.901, 0.2231, 0.4284, 0.02188, 0.4449, 0.2197, 0.423, 0.467, 0.924, 0.6636, 0.9265, 0.4596, 0.9371, 0.0003091, 0.7827, 0.1954, 0.7827, 0.008824, 0.8735, 0.8541, 0.901, 0.9014, 0.9022, 0.8563, 0.927, 0.4363, 0.4569, 0.3321, 0.3776, 0.4341, 0.4408, 0.3777, 0.4874, 0.3644, 0.4837, 0.3161, 0.4353, 0.3777, 0.4874, 0.3161, 0.4353, 0.4363, 0.4569, 0.8756, 0.3718, 0.8795, 0.3193, 0.907, 0.3597, 0.907, 0.3597, 0.8795, 0.3193, 0.9351, 0.3295, 0.9351, 0.3295, 0.8983, 0.293, 0.9475, 0.2887, 0.9475, 0.2887, 0.898, 0.2782, 0.9381, 0.2483, 0.9381, 0.2483, 0.892, 0.2647, 0.9107, 0.2153, 0.9107, 0.2153, 0.8785, 0.2534, 0.8714, 0.2018, 0.8714, 0.2018, 0.8607, 0.2489, 0.8294, 0.2068, 0.8294, 0.2068, 0.8456, 0.2524, 0.801, 0.2248, 0.801, 0.2248, 0.8333, 0.261, 0.7814, 0.2524, 0.7814, 0.2524, 0.8247, 0.2765, 0.7757, 0.2933, 0.7757, 0.2933, 0.8237, 0.2948, 0.7886, 0.3333, 0.7886, 0.3333, 0.8299, 0.309, 0.8115, 0.3574, 0.8115, 0.3574, 0.8441, 0.3209, 0.8421, 0.371, 0.8456, 0.2524, 0.8607, 0.2489, 0.8785, 0.2534, 0.8441, 0.3209, 0.8795, 0.3193, 0.8616, 0.3249, 0.8456, 0.2524, 0.8929, 0.3068, 0.8795, 0.3193, 0.8929, 0.3068, 0.898, 0.2782, 0.8983, 0.293, 0.8247, 0.2765, 0.8333, 0.261, 0.8456, 0.2524, 0.8299, 0.309, 0.8237, 0.2948, 0.8247, 0.2765, 0.8456, 0.2524, 0.898, 0.2782, 0.8929, 0.3068, 0.898, 0.2782, 0.8785, 0.2534, 0.892, 0.2647, 0.8299, 0.309, 0.8247, 0.2765, 0.8456, 0.2524, 0.8299, 0.309, 0.8795, 0.3193, 0.8441, 0.3209, 0.8456, 0.2524, 0.8785, 0.2534, 0.898, 0.2782, 0.8421, 0.371, 0.8616, 0.3249, 0.8756, 0.3718, 0.6825, 0.7978, 0.699, 0.8356, 0.6928, 0.8605, 0.6825, 0.7978, 0.6945, 0.8151, 0.699, 0.8356, 0.6566, 0.8891, 0.6356, 0.8895, 0.6161, 0.8818, 0.6928, 0.8605, 0.6759, 0.8807, 0.6566, 0.8891, 0.5951, 0.8168, 0.6594, 0.7851, 0.6825, 0.7978, 0.6594, 0.7851, 0.6103, 0.7961, 0.6337, 0.7839, 0.6161, 0.8818, 0.601, 0.8672, 0.5922, 0.8431, 0.6825, 0.7978, 0.6566, 0.8891, 0.6161, 0.8818, 0.5951, 0.8168, 0.6103, 0.7961, 0.6594, 0.7851, 0.6161, 0.8818, 0.5922, 0.8431, 0.5951, 0.8168, 0.6825, 0.7978, 0.6928, 0.8605, 0.6566, 0.8891, 0.8467, 0.4957, 0.8106, 0.5311, 0.8341, 0.4878, 0.8341, 0.4878, 0.7873, 0.5066, 0.8246, 0.4725, 0.8246, 0.4725, 0.7753, 0.4752, 0.824, 0.4507, 0.824, 0.4507, 0.7898, 0.4111, 0.8326, 0.4342, 0.8326, 0.4342, 0.814, 0.3882, 0.8446, 0.4257, 0.8446, 0.4257, 0.8539, 0.3754, 0.8559, 0.4225, 0.8707, 0.4245, 0.8559, 0.4225, 0.8539, 0.3754, 0.8707, 0.4245, 0.8948, 0.3812, 0.8864, 0.4331, 0.8864, 0.4331, 0.9278, 0.408, 0.8962, 0.4483, 0.8962, 0.4483, 0.9453, 0.4519, 0.8969, 0.47, 0.8969, 0.47, 0.941, 0.4936, 0.8881, 0.4864, 0.8881, 0.4864, 0.9207, 0.5231, 0.876, 0.495, 0.876, 0.495, 0.8919, 0.5413, 0.8614, 0.4983, 0.5676, 0.8807, 0.5899, 0.8461, 0.5822, 0.8656, 0.5812, 0.8058, 0.5895, 0.8251, 0.5899, 0.8461, 0.5676, 0.8807, 0.5484, 0.8891, 0.5227, 0.888, 0.5106, 0.7901, 0.536, 0.7827, 0.5609, 0.7889, 0.4876, 0.858, 0.4832, 0.8365, 0.4899, 0.8114, 0.5899, 0.8461, 0.4996, 0.8752, 0.4876, 0.858, 0.4996, 0.8752, 0.5899, 0.8461, 0.5676, 0.8807, 0.5899, 0.8461, 0.5609, 0.7889, 0.5812, 0.8058, 0.4876, 0.858, 0.4899, 0.8114, 0.5106, 0.7901, 0.5676, 0.8807, 0.5227, 0.888, 0.4996, 0.8752, 0.5106, 0.7901, 0.5609, 0.7889, 0.5899, 0.8461, 0.8614, 0.4983, 0.8494, 0.5456, 0.8467, 0.4957, 0.8864, 0.4331, 0.8962, 0.4483, 0.8969, 0.47, 0.876, 0.495, 0.8614, 0.4983, 0.8467, 0.4957, 0.8969, 0.47, 0.8881, 0.4864, 0.876, 0.495, 0.824, 0.4507, 0.8559, 0.4225, 0.8707, 0.4245, 0.8559, 0.4225, 0.8326, 0.4342, 0.8446, 0.4257, 0.8467, 0.4957, 0.8341, 0.4878, 0.8246, 0.4725, 0.8707, 0.4245, 0.876, 0.495, 0.8467, 0.4957, 0.8707, 0.4245, 0.8864, 0.4331, 0.8969, 0.47, 0.824, 0.4507, 0.8326, 0.4342, 0.8559, 0.4225, 0.8467, 0.4957, 0.8246, 0.4725, 0.824, 0.4507, 0.8707, 0.4245, 0.8969, 0.47, 0.876, 0.495, 0.8471, 0.6695, 0.8335, 0.7158, 0.8324, 0.6591, 0.8324, 0.6591, 0.7799, 0.6655, 0.8237, 0.6425, 0.8237, 0.6425, 0.7755, 0.6231, 0.8242, 0.6243, 0.8242, 0.6243, 0.7897, 0.5844, 0.8329, 0.6078, 0.8329, 0.6078, 0.8141, 0.5612, 0.8451, 0.5992, 0.8451, 0.5992, 0.8544, 0.5487, 0.8628, 0.5961, 0.8628, 0.5961, 0.9023, 0.5597, 0.8806, 0.6013, 0.8806, 0.6013, 0.9023, 0.5597, 0.8913, 0.6113, 0.8913, 0.6113, 0.9318, 0.587, 0.8974, 0.6254, 0.8962, 0.6439, 0.8974, 0.6254, 0.9445, 0.6242, 0.8962, 0.6439, 0.9264, 0.6897, 0.888, 0.6597, 0.888, 0.6597, 0.9264, 0.6897, 0.876, 0.6685, 0.876, 0.6685, 0.8838, 0.717, 0.8617, 0.672, 0.4297, 0.8903, 0.4708, 0.8693, 0.4502, 0.8859, 0.4691, 0.8016, 0.4813, 0.8251, 0.4817, 0.8461, 0.3811, 0.811, 0.4173, 0.7839, 0.4429, 0.7851, 0.4173, 0.7839, 0.3811, 0.811, 0.3949, 0.7953, 0.4297, 0.8903, 0.3823, 0.8629, 0.3755, 0.8326, 0.4297, 0.8903, 0.4047, 0.8842, 0.3823, 0.8629, 0.3755, 0.8326, 0.4708, 0.8693, 0.4297, 0.8903, 0.4708, 0.8693, 0.4691, 0.8016, 0.4817, 0.8461, 0.4708, 0.8693, 0.3811, 0.811, 0.4429, 0.7851, 0.3811, 0.811, 0.4708, 0.8693, 0.3755, 0.8326, 0.4429, 0.7851, 0.4691, 0.8016, 0.4708, 0.8693, 0.8617, 0.672, 0.8335, 0.7158, 0.8471, 0.6695, 0.876, 0.6685, 0.8617, 0.672, 0.8471, 0.6695, 0.8962, 0.6439, 0.888, 0.6597, 0.876, 0.6685, 0.8913, 0.6113, 0.8974, 0.6254, 0.8962, 0.6439, 0.8451, 0.5992, 0.8806, 0.6013, 0.8913, 0.6113, 0.8806, 0.6013, 0.8451, 0.5992, 0.8628, 0.5961, 0.8451, 0.5992, 0.8237, 0.6425, 0.8242, 0.6243, 0.8962, 0.6439, 0.876, 0.6685, 0.8471, 0.6695, 0.8451, 0.5992, 0.8913, 0.6113, 0.8962, 0.6439, 0.8242, 0.6243, 0.8329, 0.6078, 0.8451, 0.5992, 0.8471, 0.6695, 0.8324, 0.6591, 0.8237, 0.6425, 0.8237, 0.6425, 0.8962, 0.6439, 0.8471, 0.6695, 0.8105, 0.8795, 0.8392, 0.8412, 0.841, 0.8929, 0.841, 0.8929, 0.857, 0.8463, 0.8745, 0.8935, 0.8745, 0.8935, 0.8782, 0.8411, 0.9057, 0.8813, 0.9057, 0.8813, 0.8782, 0.8411, 0.9337, 0.8512, 0.9337, 0.8512, 0.897, 0.8149, 0.9459, 0.8107, 0.9459, 0.8107, 0.8952, 0.7965, 0.9403, 0.7775, 0.9403, 0.7775, 0.8952, 0.7965, 0.9223, 0.7488, 0.9223, 0.7488, 0.8858, 0.7812, 0.8869, 0.7268, 0.8869, 0.7268, 0.8584, 0.7709, 0.8361, 0.7251, 0.8361, 0.7251, 0.8413, 0.7758, 0.7971, 0.7479, 0.7782, 0.7852, 0.7971, 0.7479, 0.8276, 0.7882, 0.7782, 0.7852, 0.8221, 0.8028, 0.7754, 0.8246, 0.7754, 0.8246, 0.8226, 0.8177, 0.7874, 0.8555, 0.8732, 0.7734, 0.8858, 0.7812, 0.8952, 0.7965, 0.857, 0.8463, 0.8915, 0.8286, 0.8782, 0.8411, 0.8276, 0.7882, 0.8584, 0.7709, 0.8732, 0.7734, 0.8584, 0.7709, 0.8276, 0.7882, 0.8413, 0.7758, 0.857, 0.8463, 0.8226, 0.8177, 0.8221, 0.8028, 0.857, 0.8463, 0.8392, 0.8412, 0.8286, 0.8312, 0.8221, 0.8028, 0.8915, 0.8286, 0.857, 0.8463, 0.8915, 0.8286, 0.8952, 0.7965, 0.897, 0.8149, 0.8915, 0.8286, 0.8276, 0.7882, 0.8732, 0.7734, 0.8276, 0.7882, 0.8915, 0.8286, 0.8221, 0.8028, 0.8732, 0.7734, 0.8952, 0.7965, 0.8915, 0.8286, 0.7874, 0.8555, 0.8286, 0.8312, 0.8105, 0.8795, 0.001157, 0.9183, 0.008847, 0.8988, 0.02777, 0.8814, 0.001157, 0.9183, 0.01366, 0.9628, 0.001529, 0.9393, 0.1079, 0.9269, 0.1042, 0.9476, 0.09282, 0.9652, 0.05803, 0.8746, 0.084, 0.8831, 0.1012, 0.9027, 0.01366, 0.9628, 0.001157, 0.9183, 0.02777, 0.8814, 0.02777, 0.8814, 0.0344, 0.9779, 0.01366, 0.9628, 0.09282, 0.9652, 0.07558, 0.9772, 0.05506, 0.9817, 0.1012, 0.9027, 0.1079, 0.9269, 0.09282, 0.9652, 0.02777, 0.8814, 0.05803, 0.8746, 0.1012, 0.9027, 0.09282, 0.9652, 0.05506, 0.9817, 0.0344, 0.9779, 0.0344, 0.9779, 0.1012, 0.9027, 0.09282, 0.9652])
me_car_1_reference.materials.append(mat_car_1)
me_car_1_reference.use_remesh_preserve_volume = False
me_car_1_reference.use_remesh_preserve_attributes = False
me_car_1_reference.use_mirror_vertex_groups = False
me_car_1_reference.update()
arm_car_1_reference_skeleton = bpy.data.armatures.new('car-1-reference-skeleton')  # bones are not reproduced

# ---- objects
ob_car_1_reference = bpy.data.objects.new('car-1-reference', me_car_1_reference)
ob_car_1_reference_skeleton = bpy.data.objects.new('car-1-reference-skeleton', arm_car_1_reference_skeleton)

# ---- transforms, parenting, visibility, modifiers, constraints
ob_car_1_reference.location = (0.0, 0.0, 0.0)
ob_car_1_reference.lineart.crease_threshold = 0.0
_vg = ob_car_1_reference.vertex_groups.new(name='Bip01.Root')
for _i, _w in zip([0, 1, 2, 3, 4, 5, 6, 7, 8, 9, 10, 11, 12, 13, 14, 15, 16, 17, 18, 19, 20, 21, 22, 23, 24, 25, 26, 27, 28, 29, 30, 31, 32, 33, 34, 35, 36, 37, 38, 39, 40, 41, 42, 43, 44, 45, 46, 47, 48, 49, 50, 51, 52, 53, 54, 55, 56, 57, 58, 59, 60, 61, 62, 63, 64, 65, 66, 67, 68, 69, 70, 71, 72, 73, 74, 75, 76, 77, 78, 79, 80, 81, 82, 83, 84, 85, 86, 87, 88, 89, 90, 91, 92, 93, 94, 95, 96, 97, 98, 99, 100, 101, 102, 103, 104, 105, 106, 107, 108, 109, 110, 111, 112, 113, 114, 115, 116, 117, 118, 119, 120, 121, 122, 123, 124, 125, 126, 127, 128, 129, 130, 131, 132, 133, 134, 135, 136, 137, 138, 139, 140, 141, 142, 143, 144, 145, 146, 147, 148, 149, 150, 151, 152, 153, 243], [1.0, 1.0, 1.0, 1.0, 1.0, 1.0, 1.0, 1.0, 1.0, 1.0, 1.0, 1.0, 1.0, 1.0, 1.0, 1.0, 1.0, 1.0, 1.0, 1.0, 1.0, 1.0, 1.0, 1.0, 1.0, 1.0, 1.0, 1.0, 1.0, 1.0, 1.0, 1.0, 1.0, 1.0, 1.0, 1.0, 1.0, 1.0, 1.0, 1.0, 1.0, 1.0, 1.0, 1.0, 1.0, 1.0, 1.0, 1.0, 1.0, 1.0, 1.0, 1.0, 1.0, 1.0, 1.0, 1.0, 1.0, 1.0, 1.0, 1.0, 1.0, 1.0, 1.0, 1.0, 1.0, 1.0, 1.0, 1.0, 1.0, 1.0, 1.0, 1.0, 1.0, 1.0, 1.0, 1.0, 1.0, 1.0, 1.0, 1.0, 1.0, 1.0, 1.0, 1.0, 1.0, 1.0, 1.0, 1.0, 1.0, 1.0, 1.0, 1.0, 1.0, 1.0, 1.0, 1.0, 1.0, 1.0, 1.0, 1.0, 1.0, 1.0, 1.0, 1.0, 1.0, 1.0, 1.0, 1.0, 1.0, 1.0, 1.0, 1.0, 1.0, 1.0, 1.0, 1.0, 1.0, 1.0, 1.0, 1.0, 1.0, 1.0, 1.0, 1.0, 1.0, 1.0, 1.0, 1.0, 1.0, 1.0, 1.0, 1.0, 1.0, 1.0, 1.0, 1.0, 1.0, 1.0, 1.0, 1.0, 1.0, 1.0, 1.0, 1.0, 1.0, 1.0, 1.0, 1.0, 1.0, 1.0, 1.0, 1.0, 1.0, 1.0, 0.003229]): _vg.add([_i], _w, 'REPLACE')
_vg = ob_car_1_reference.vertex_groups.new(name='Bip01.Wheel-1')
_vg.add([154, 155, 156, 157, 158, 159, 160, 161, 162, 163, 164, 165, 166, 167, 168, 169, 170, 171, 172, 173, 174, 175, 176, 177, 178, 179, 180, 181], 1.0, 'REPLACE')
_vg = ob_car_1_reference.vertex_groups.new(name='Bip01.Wheel-2')
_vg.add([182, 183, 184, 185, 186, 187, 188, 189, 190, 191, 192, 193, 194, 195, 196, 197, 198, 199, 200, 201, 202, 203, 204, 205, 206, 207, 208, 209], 1.0, 'REPLACE')
_vg = ob_car_1_reference.vertex_groups.new(name='Bip01.Wheel-3')
_vg.add([210, 211, 212, 213, 214, 215, 216, 217, 218, 219, 220, 221, 222, 223, 224, 225, 226, 227, 228, 229, 230, 231, 232, 233, 234, 235, 236], 1.0, 'REPLACE')
_vg = ob_car_1_reference.vertex_groups.new(name='Bip01.Wheel-4')
for _i, _w in zip([130, 137, 237, 238, 239, 240, 241, 242, 243, 244, 245, 246, 247, 248, 249, 250, 251, 252, 253, 254, 255, 256, 257, 258, 259, 260, 261, 262, 263, 264], [0.0, 0.0, 1.0, 1.0, 1.0, 1.0, 1.0, 1.0, 1.0, 1.0, 1.0, 1.0, 1.0, 1.0, 1.0, 1.0, 1.0, 1.0, 1.0, 1.0, 1.0, 1.0, 1.0, 1.0, 1.0, 1.0, 1.0, 1.0, 1.0, 1.0]): _vg.add([_i], _w, 'REPLACE')
_m = ob_car_1_reference.modifiers.new('Armature', 'ARMATURE')
_m.object = ob_car_1_reference_skeleton
ob_car_1_reference_skeleton.parent = ob_car_1_reference
ob_car_1_reference_skeleton.location = (0.0, 0.0, 0.0)
ob_car_1_reference_skeleton.lineart.crease_threshold = 0.0

# ---- collection membership
col_collection_1.objects.link(ob_car_1_reference)
col_collection_1.objects.link(ob_car_1_reference_skeleton)

# ---- scene / render settings (as saved in the file)
scene.frame_start = 1; scene.frame_end = 19; scene.frame_set(0)
scene.render.engine = 'BLENDER_EEVEE_NEXT'
scene.render.resolution_percentage = 50
scene.render.dither_intensity = 0.0
scene.cycles.use_denoising = False
scene.cycles.samples = 10
scene.cycles.sampling_pattern = 'TABULATED_SOBOL'
scene.cycles.light_sampling_threshold = 0.0
scene.cycles.use_adaptive_sampling = False
scene.cycles.use_light_tree = False
scene.cycles.blur_glossy = 0.0
scene.cycles.pixel_filter_type = 'GAUSSIAN'
scene.cycles.sample_clamp_indirect = 0.0
scene.view_settings.view_transform = 'Standard'
bpy.context.view_layer.update()

# ---- added for rendering (the .blend has no active camera and no usable light): camera, sun
cam_auto = bpy.data.cameras.new('AutoCamera')
cam_auto.lens = 50.0
cam_auto.sensor_width = 36.0
cam_auto.clip_end = 1000.0
ob_auto_camera = bpy.data.objects.new('AutoCamera', cam_auto)
scene.collection.objects.link(ob_auto_camera)
ob_auto_camera.location = (9.78986, -11.5601, 9.87589)
ob_auto_camera.rotation_euler = (1.09748, -7.21219e-08, 0.694738)
scene.camera = ob_auto_camera
light_auto_sun = bpy.data.lights.new('AutoSun', 'SUN')
light_auto_sun.energy = 3.0
light_auto_sun.angle = 0.0523599
ob_auto_sun = bpy.data.objects.new('AutoSun', light_auto_sun)
scene.collection.objects.link(ob_auto_sun)
ob_auto_sun.rotation_euler = (0.872665, 0.174533, 0.523599)
bpy.context.view_layer.update()
